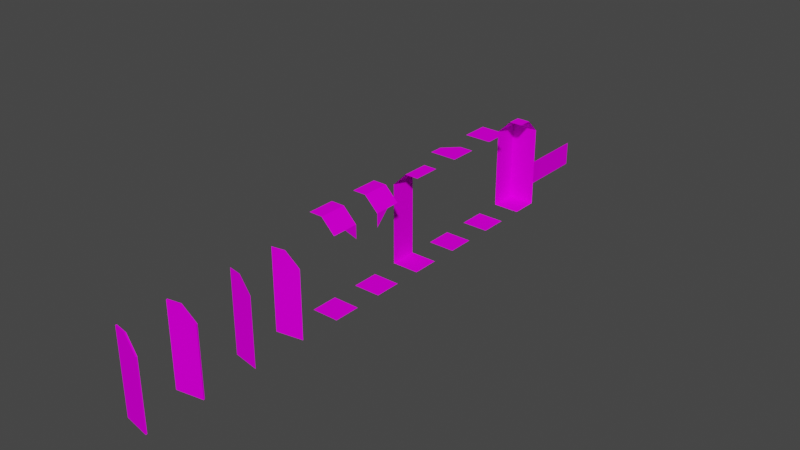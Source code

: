 # Source: walls_tiles.blend  (saved by Blender 3.4.6; exported with 4.5.12 LTS)
import bpy
from mathutils import Matrix  # noqa: F401  (used for matrix-valued properties, if any)

bpy.ops.wm.read_factory_settings(use_empty=True)
scene = bpy.context.scene
scene.name = 'Scene'

# ---- collections
col_collection = bpy.data.collections.new('Collection'); scene.collection.children.link(col_collection)

# ---- images (referenced by path relative to the original .blend; pixels are not part of the script)
import os
ASSET_DIR = os.environ.get("B2B_ASSET_DIR", "")  # directory of the original .blend (textures are referenced by path, not embedded)
HERE = os.path.dirname(os.path.abspath(__file__))  # packed textures are extracted next to this script under _unpacked/

def load_image(name, relpath, width, height, colorspace="sRGB"):
    """Load a texture the original file referenced (path relative to the .blend, or extracted next to this script)."""
    p = next((c for c in (os.path.join(HERE, relpath), os.path.join(ASSET_DIR, relpath)) if relpath and os.path.exists(c)), "")
    if p:
        img = bpy.data.images.load(p, check_existing=True)
        img.name = name
    else:  # same state as the original file: an image datablock whose file is absent (Cycles renders it pink)
        img = bpy.data.images.new(name, width, height)
        img.source = "FILE"
        img.filepath = "//" + (relpath or name)
    img.colorspace_settings.name = colorspace
    return img
img_wall_png_001 = load_image('wall.png.001', 'wall.png', 1024, 1024, 'sRGB')
img_floor_png_001 = load_image('floor.png.001', 'floor.png', 1024, 1024, 'sRGB')
img_door_png = load_image('door.png', 'door.png', 1024, 1024, 'sRGB')
img_wall_decal_png = load_image('wall_decal.png', 'wall_decal.png', 1024, 1024, 'sRGB')

# ---- materials (node trees are filled in below, after node groups)
mat_material_001 = bpy.data.materials.new('Material.001')
mat_material_001.use_transparent_shadow = False
mat_material_002 = bpy.data.materials.new('Material.002')
mat_material_002.use_transparent_shadow = False
mat_material = bpy.data.materials.new('Material')
mat_material.use_transparent_shadow = False
mat_material_003 = bpy.data.materials.new('Material.003')
mat_material_003.use_transparent_shadow = False

# ---- material node trees
mat_material_001.use_nodes = True; mat_material_001.node_tree.nodes.clear()
_N = mat_material_001.node_tree.nodes; _L = mat_material_001.node_tree.links
n0 = _N.new('ShaderNodeBsdfPrincipled'); n0.name = 'Principled BSDF'; n0.location = (10, 300)
n0.distribution = 'GGX'
n0.subsurface_method = 'RANDOM_WALK_SKIN'
n0.inputs[2].default_value = 0.2855
n0.inputs[3].default_value = 1.45
n0.inputs[13].default_value = 0.0
n0.inputs[27].default_value = (0.0, 0.0, 0.0, 1.0)
n0.inputs[28].default_value = 1.0
n1 = _N.new('ShaderNodeOutputMaterial'); n1.name = 'Material Output'; n1.location = (300, 300)
n2 = _N.new('ShaderNodeTexImage'); n2.name = 'Image Texture'; n2.location = (-389, 243)
n2.image = img_wall_png_001
n2.interpolation = 'Closest'
_L.new(n0.outputs[0], n1.inputs[0])
_L.new(n2.outputs[0], n0.inputs[0])
n1.is_active_output = True
mat_material_002.use_nodes = True; mat_material_002.node_tree.nodes.clear()
_N = mat_material_002.node_tree.nodes; _L = mat_material_002.node_tree.links
n0 = _N.new('ShaderNodeBsdfPrincipled'); n0.name = 'Principled BSDF'; n0.location = (10, 300)
n0.distribution = 'GGX'
n0.subsurface_method = 'RANDOM_WALK_SKIN'
n0.inputs[2].default_value = 1.0
n0.inputs[3].default_value = 1.45
n0.inputs[13].default_value = 0.0
n0.inputs[27].default_value = (0.0, 0.0, 0.0, 1.0)
n0.inputs[28].default_value = 1.0
n1 = _N.new('ShaderNodeOutputMaterial'); n1.name = 'Material Output'; n1.location = (300, 300)
n2 = _N.new('ShaderNodeTexImage'); n2.name = 'Image Texture'; n2.location = (-524, 230)
n2.image = img_floor_png_001
n2.interpolation = 'Closest'
_L.new(n0.outputs[0], n1.inputs[0])
_L.new(n2.outputs[0], n0.inputs[0])
n1.is_active_output = True
mat_material.use_nodes = True; mat_material.node_tree.nodes.clear()
_N = mat_material.node_tree.nodes; _L = mat_material.node_tree.links
n0 = _N.new('ShaderNodeBsdfPrincipled'); n0.name = 'Principled BSDF'; n0.location = (10, 300)
n0.distribution = 'GGX'
n0.subsurface_method = 'RANDOM_WALK_SKIN'
n0.inputs[2].default_value = 1.0
n0.inputs[3].default_value = 1.45
n0.inputs[13].default_value = 0.0
n0.inputs[27].default_value = (0.0, 0.0, 0.0, 1.0)
n0.inputs[28].default_value = 1.0
n1 = _N.new('ShaderNodeOutputMaterial'); n1.name = 'Material Output'; n1.location = (300, 300)
n2 = _N.new('ShaderNodeTexImage'); n2.name = 'Image Texture'; n2.location = (-569, 201)
n2.image = img_door_png
n2.interpolation = 'Closest'
_L.new(n0.outputs[0], n1.inputs[0])
_L.new(n2.outputs[0], n0.inputs[0])
n1.is_active_output = True
mat_material_003.use_nodes = True; mat_material_003.node_tree.nodes.clear()
_N = mat_material_003.node_tree.nodes; _L = mat_material_003.node_tree.links
n0 = _N.new('ShaderNodeBsdfPrincipled'); n0.name = 'Principled BSDF'; n0.location = (10, 300)
n0.distribution = 'GGX'
n0.subsurface_method = 'RANDOM_WALK_SKIN'
n0.inputs[2].default_value = 1.0
n0.inputs[3].default_value = 1.45
n0.inputs[13].default_value = 0.0
n0.inputs[27].default_value = (0.0, 0.0, 0.0, 1.0)
n0.inputs[28].default_value = 1.0
n1 = _N.new('ShaderNodeOutputMaterial'); n1.name = 'Material Output'; n1.location = (300, 300)
n2 = _N.new('ShaderNodeTexImage'); n2.name = 'Image Texture'; n2.location = (-366, 252)
n2.image = img_wall_decal_png
n2.interpolation = 'Closest'
_L.new(n0.outputs[0], n1.inputs[0])
_L.new(n2.outputs[0], n0.inputs[0])
_L.new(n2.outputs[1], n0.inputs[4])
n1.is_active_output = True

# ---- world
world_world = bpy.data.worlds.new('World'); scene.world = world_world
world_world.use_nodes = True; world_world.node_tree.nodes.clear()
_N = world_world.node_tree.nodes; _L = world_world.node_tree.links
n0 = _N.new('ShaderNodeOutputWorld'); n0.name = 'World Output'; n0.location = (300, 300)
n1 = _N.new('ShaderNodeBackground'); n1.name = 'Background'; n1.location = (10, 300)
n1.inputs[0].default_value = (0.05088, 0.05088, 0.05088, 1.0)
_L.new(n1.outputs[0], n0.inputs[0])
n0.is_active_output = True
world_world.color = (0.05088, 0.05088, 0.05088)
world_world.use_sun_shadow = False
world_world.sun_shadow_jitter_overblur = 0.0

# ---- meshes
me_plane_001 = bpy.data.meshes.new('Plane.001')
me_plane_001.from_pydata([(-1.0, -1.0, 0.0), (-1.0, 1.0, 0.0), (-1.0, -1.0, 2.0), (-1.0, 1.0, 2.0), (-1.0, -1.0, 4.0), (-1.0, 1.0, 4.0), (-1.0, -1.0, 6.0), (-1.0, 1.0, 6.0), (0.0, -1.0, 7.0), (0.0, 1.0, 7.0), (1.0, -1.0, 7.0), (1.0, 1.0, 7.0), (-1.0, -1.0, 0.0), (1.0, -1.0, 0.0), (-1.0, 1.0, 0.0), (1.0, 1.0, 0.0)], [], [(0, 1, 3, 2), (2, 3, 5, 4), (4, 5, 7, 6), (6, 7, 9, 8), (8, 9, 11, 10), (12, 13, 15, 14)])
me_plane_001.polygons.foreach_set('material_index', [0, 0, 0, 0, 0, 1])
_uv = me_plane_001.uv_layers.new(name='UVMap')
_uv.uv.foreach_set('vector', [0.005343, -0.9992, 1.001, -0.9992, 1.001, -0.003515, 0.005343, -0.003515, 0.005343, -0.003515, 1.001, -0.003515, 1.001, 0.9922, 0.005343, 0.9922, 0.005343, 0.9922, 1.001, 0.9922, 1.001, 1.988, 0.005343, 1.988, 0.005343, 1.988, 1.001, 1.988, 1.001, 2.692, 0.005343, 2.692, 0.005343, 2.692, 1.001, 2.692, 1.001, 3.19, 0.005343, 3.19, 0.0, 0.0, 1.0, 0.0, 1.0, 1.0, 0.0, 1.0])
me_plane_001.materials.append(mat_material_001)
me_plane_001.materials.append(mat_material_002)
me_plane_001.update()
me_plane_003 = bpy.data.meshes.new('Plane.003')
me_plane_003.from_pydata([(-1.0, -1.0, 0.0), (-1.0, 1.0, 0.0), (-1.0, -1.0, 2.0), (-1.0, 1.0, 2.0), (-1.0, -1.0, 4.0), (-1.0, 1.0, 4.0), (-1.0, -1.0, 6.0), (-1.0, 1.0, 6.0), (-4.371e-08, 0.0, 7.0), (0.0, 1.0, 7.0), (1.0, 1.0, 7.0), (1.0, -1.0, 0.0), (-1.0, -1.0, 0.0), (1.0, -1.0, 2.0), (-1.0, -1.0, 2.0), (1.0, -1.0, 4.0), (-1.0, -1.0, 4.0), (1.0, -1.0, 6.0), (-1.0, -1.0, 6.0), (1.0, 4.371e-08, 7.0), (1.0, 1.0, 7.0), (1.0, -1.0, 0.0), (1.0, 1.0, 0.0), (-1.0, -1.0, 0.0), (-1.0, 1.0, 0.0)], [], [(0, 1, 3, 2), (2, 3, 5, 4), (4, 5, 7, 6), (6, 7, 9, 8), (8, 9, 10), (11, 12, 14, 13), (13, 14, 16, 15), (15, 16, 18, 17), (17, 18, 8, 19), (19, 8, 20), (21, 22, 24, 23)])
me_plane_003.polygons.foreach_set('material_index', [0, 0, 0, 0, 0, 0, 0, 0, 0, 0, 1])
_uv = me_plane_003.uv_layers.new(name='UVMap')
_uv.uv.foreach_set('vector', [0.005343, -0.9992, 1.001, -0.9992, 1.001, -0.003515, 0.005343, -0.003515, 0.005343, -0.003515, 1.001, -0.003515, 1.001, 0.9922, 0.005343, 0.9922, 0.005343, 0.9922, 1.001, 0.9922, 1.001, 1.988, 0.005343, 1.988, -0.00372, 0.006988, 0.9961, 0.006989, 0.9961, 0.714, 0.4962, 0.714, 0.2501, 0.2501, 0.7499, 0.2501, 0.7499, 0.7499, 0.005343, -0.9992, 1.001, -0.9992, 1.001, -0.003515, 0.005343, -0.003515, 0.005343, -0.003515, 1.001, -0.003515, 1.001, 0.9922, 0.005343, 0.9922, 0.005343, 0.9922, 1.001, 0.9922, 1.001, 1.988, 0.005343, 1.988, -0.0006192, -0.002313, 0.9992, -0.002313, 0.4993, 0.7047, -0.0006197, 0.7047, 0.7499, 0.2499, 0.2501, 0.2499, 0.7499, -0.2499, 0.0, 0.0, 1.0, 0.0, 1.0, 1.0, 0.0, 1.0])
me_plane_003.materials.append(mat_material_001)
me_plane_003.materials.append(mat_material_002)
me_plane_003.update()
me_plane_007 = bpy.data.meshes.new('Plane.007')
me_plane_007.from_pydata([(-1.0, -1.0, 7.0), (-1.0, 1.0, 7.0), (1.0, -1.0, 7.0), (1.0, 1.0, 7.0), (-1.0, -1.0, 0.0), (1.0, -1.0, 0.0), (-1.0, 1.0, 0.0), (1.0, 1.0, 0.0)], [], [(0, 1, 3, 2), (4, 5, 7, 6)])
me_plane_007.polygons.foreach_set('material_index', [0, 1])
_uv = me_plane_007.uv_layers.new(name='UVMap')
_uv.uv.foreach_set('vector', [0.9999, 0.9999, 9.966e-05, 0.9999, 9.966e-05, 0.0001, 0.9999, 0.0001, 0.0, 0.0, 1.0, 0.0, 1.0, 1.0, 0.0, 1.0])
me_plane_007.materials.append(mat_material_001)
me_plane_007.materials.append(mat_material_002)
me_plane_007.update()
me_plane_009 = bpy.data.meshes.new('Plane.009')
me_plane_009.from_pydata([(-1.0, -1.0, 6.0), (-1.0, 1.0, 7.0), (1.0, -1.0, 7.0), (1.0, 1.0, 7.0), (-1.0, -1.0, 0.0), (1.0, -1.0, 0.0), (-1.0, 1.0, 0.0), (1.0, 1.0, 0.0), (-1.0, -5.96e-08, 7.0), (0.0, -1.0, 7.0)], [], [(0, 8, 9), (4, 5, 7, 6), (9, 8, 1, 3, 2)])
me_plane_009.polygons.foreach_set('material_index', [0, 1, 0])
_uv = me_plane_009.uv_layers.new(name='UVMap')
_uv.uv.foreach_set('vector', [0.2531, 1.118, 0.0005874, 0.5763, 0.5959, 0.6284, 0.0, 0.0, 1.0, 0.0, 1.0, 1.0, 0.0, 1.0, 0.5773, 0.8452, 0.1548, 0.4227, 0.1548, 9.999e-05, 0.9999, 0.0001, 0.9999, 0.8452])
me_plane_009.materials.append(mat_material_001)
me_plane_009.materials.append(mat_material_002)
me_plane_009.update()
me_plane_006 = bpy.data.meshes.new('Plane.006')
me_plane_006.from_pydata([(-1.0, -1.0, 0.0), (1.0, -1.0, 0.0), (-1.0, 1.0, 0.0), (1.0, 1.0, 0.0), (-1.0, -1.0, 6.0), (-1.0, 1.0, 6.0), (1.51e-07, -1.0, 7.0), (1.51e-07, 1.0, 7.0), (1.0, -1.0, 7.0), (1.0, 1.0, 7.0), (-1.0, -1.0, 5.0), (-1.0, 0.0, 6.0)], [], [(0, 1, 3, 2), (4, 11, 5, 7, 6), (6, 7, 9, 8), (10, 11, 4)])
me_plane_006.polygons.foreach_set('material_index', [1, 0, 0, 0])
_uv = me_plane_006.uv_layers.new(name='UVMap')
_uv.uv.foreach_set('vector', [0.0, 0.0, 1.0, 0.0, 1.0, 1.0, 0.0, 1.0, 9.155e-05, 9.096e-05, 0.4142, 9.108e-05, 1.0, 0.0, 1.0, 0.5857, 9.108e-05, 0.5858, 9.108e-05, 0.5858, 1.0, 0.5857, 1.0, 0.9998, 9.108e-05, 0.9999, 0.0, 0.4994, 0.5099, 1.0, 0.0, 1.0])
me_plane_006.materials.append(mat_material_001)
me_plane_006.materials.append(mat_material_002)
me_plane_006.update()
me_plane_010 = bpy.data.meshes.new('Plane.010')
me_plane_010.from_pydata([(-1.0, -1.0, 0.0), (1.0, -1.0, 0.0), (-1.0, 1.0, 0.0), (1.0, 1.0, 0.0), (-1.0, -1.0, 6.0), (-1.0, 1.0, 6.0), (1.51e-07, -1.0, 7.0), (1.51e-07, 1.0, 7.0), (1.0, -1.0, 7.0), (1.0, 1.0, 7.0), (-1.0, -1.0, 5.0), (-1.0, 0.0, 6.0)], [], [(0, 1, 3, 2), (4, 11, 5, 7, 6), (6, 7, 9, 8), (10, 11, 4)])
me_plane_010.polygons.foreach_set('material_index', [1, 0, 0, 0])
_uv = me_plane_010.uv_layers.new(name='UVMap')
_uv.uv.foreach_set('vector', [0.0, 0.0, 1.0, 0.0, 1.0, 1.0, 0.0, 1.0, 9.155e-05, 9.096e-05, 0.4142, 9.108e-05, 1.0, 0.0, 1.0, 0.5857, 9.108e-05, 0.5858, 9.108e-05, 0.5858, 1.0, 0.5857, 1.0, 0.9998, 9.108e-05, 0.9999, 0.0, 0.4994, 0.5099, 1.0, 0.0, 1.0])
me_plane_010.materials.append(mat_material_001)
me_plane_010.materials.append(mat_material_002)
me_plane_010.update()
me_plane = bpy.data.meshes.new('Plane')
me_plane.from_pydata([(-0.0006315, -0.001478, 7.555e-08), (-3.001, -0.5016, 1.51e-07), (-2.5, -0.001478, 1.385e-07), (-3.001, -1.002, 1.51e-07), (-0.0006315, -1.001, 7.555e-08)], [], [(3, 4, 0, 2, 1)])
_uv = me_plane.uv_layers.new(name='UVMap')
_uv.uv.foreach_set('vector', [0.9926, 1.987, 0.993, -0.001387, 1.987, -0.001387, 1.987, 1.656, 1.49, 1.987])
me_plane.materials.append(mat_material)
me_plane.update()
me_plane_013 = bpy.data.meshes.new('Plane.013')
me_plane_013.from_pydata([(-0.0006315, -0.0005761, 7.555e-08), (-3.001, 0.4989, 1.51e-07), (-2.499, -0.0005761, 1.384e-07), (-3.001, 0.9991, 1.51e-07), (-0.0006315, 0.9994, 7.555e-08)], [], [(1, 2, 0, 4, 3)])
_uv = me_plane_013.uv_layers.new(name='UVMap')
_uv.uv.foreach_set('vector', [0.4953, 1.987, -0.001387, 1.655, -0.001387, -0.001387, 0.993, -0.001387, 0.9926, 1.987])
me_plane_013.materials.append(mat_material)
me_plane_013.update()
me_plane_014 = bpy.data.meshes.new('Plane.014')
me_plane_014.from_pydata([(-0.0006315, -0.001478, 7.555e-08), (-3.001, -0.5016, 1.51e-07), (-2.5, -0.001478, 1.385e-07), (-3.001, -1.002, 1.51e-07), (-0.0006315, -1.001, 7.555e-08)], [], [(3, 4, 0, 2, 1)])
_uv = me_plane_014.uv_layers.new(name='UVMap')
_uv.uv.foreach_set('vector', [0.9926, 1.987, 0.993, -0.001387, 1.987, -0.001387, 1.987, 1.656, 1.49, 1.987])
me_plane_014.materials.append(mat_material)
me_plane_014.update()
me_plane_015 = bpy.data.meshes.new('Plane.015')
me_plane_015.from_pydata([(-0.0006315, -0.0005761, 7.555e-08), (-3.001, 0.4989, 1.51e-07), (-2.499, -0.0005761, 1.384e-07), (-3.001, 0.9991, 1.51e-07), (-0.0006315, 0.9994, 7.555e-08)], [], [(1, 2, 0, 4, 3)])
_uv = me_plane_015.uv_layers.new(name='UVMap')
_uv.uv.foreach_set('vector', [0.4953, 1.987, -0.001387, 1.655, -0.001387, -0.001387, 0.993, -0.001387, 0.9926, 1.987])
me_plane_015.materials.append(mat_material)
me_plane_015.update()
me_plane_021 = bpy.data.meshes.new('Plane.021')
me_plane_021.from_pydata([(-0.9358, -0.9944, 1.874), (-0.9358, -0.9944, 0.01145), (-0.9358, 4.994, 1.874), (-0.9358, 4.994, 0.01145)], [], [(0, 1, 3, 2)])
me_plane_021.polygons.foreach_set('material_index', [2])
_uv = me_plane_021.uv_layers.new(name='UVMap')
_uv.uv.foreach_set('vector', [0.01374, 0.9999, 0.01374, 0.0, 0.7694, 0.0, 0.7694, 0.9999])
me_plane_021.materials.append(mat_material_001)
me_plane_021.materials.append(mat_material_002)
me_plane_021.materials.append(mat_material_003)
me_plane_021.update()

# ---- objects
ob_one_side_col = bpy.data.objects.new('one_side-col', me_plane_001)
ob_two_sides_col = bpy.data.objects.new('two_sides-col', me_plane_003)
ob_ceiling_only_col = bpy.data.objects.new('ceiling_only-col', me_plane_007)
ob_ceiling_corner_col = bpy.data.objects.new('ceiling_corner-col', me_plane_009)
ob_ceiling_cornerdoor_col = bpy.data.objects.new('ceiling-cornerdoor-col', me_plane_006)
ob_ceiling_cornerdoor2_col = bpy.data.objects.new('ceiling-cornerdoor2-col', me_plane_010)
ob_door1_col = bpy.data.objects.new('door1-col', me_plane)
ob_door11_col = bpy.data.objects.new('door11-col', me_plane_013)
ob_door2_col = bpy.data.objects.new('door2-col', me_plane_014)
ob_door22_col = bpy.data.objects.new('door22-col', me_plane_015)
ob_grass = bpy.data.objects.new('grass', me_plane_021)

# ---- transforms, parenting, visibility, modifiers, constraints
ob_one_side_col.location = (0.0, 3.0, 0.0)
ob_one_side_col.scale = (0.5, 0.5, 0.5)
ob_two_sides_col.location = (0.0, 9.0, 0.0)
ob_two_sides_col.rotation_euler = (0.0, -0.0, -1.571)
ob_two_sides_col.scale = (0.5, 0.5, 0.5)
ob_ceiling_only_col.location = (0.0, 7.0, 0.0)
ob_ceiling_only_col.scale = (0.5, 0.5, 0.5)
ob_ceiling_corner_col.location = (0.0, 5.0, 0.0)
ob_ceiling_corner_col.rotation_euler = (0.0, -0.0, -1.571)
ob_ceiling_corner_col.scale = (0.5, 0.5, 0.5)
ob_ceiling_cornerdoor_col.location = (0.0, 1.0, 0.0)
ob_ceiling_cornerdoor_col.scale = (-0.5, 0.5, 0.5)
ob_ceiling_cornerdoor2_col.location = (0.0, -1.0, 0.0)
ob_ceiling_cornerdoor2_col.scale = (-0.5, -0.5, 0.5)
ob_door1_col.location = (0.4939, -3.0, 0.0)
ob_door1_col.rotation_euler = (1.396, 1.571, 0.0)
ob_door11_col.location = (0.4939, -5.0, 0.0)
ob_door11_col.rotation_euler = (-1.396, 1.571, 0.0)
ob_door2_col.location = (0.4939, -7.0, 0.0)
ob_door2_col.rotation_euler = (1.396, 1.571, 0.0)
_m = ob_door2_col.modifiers.new('Solidify', 'SOLIDIFY')
_m.thickness = 0.05
ob_door22_col.location = (0.4939, -9.0, 0.0)
ob_door22_col.rotation_euler = (-1.396, 1.571, 0.0)
_m = ob_door22_col.modifiers.new('Solidify', 'SOLIDIFY')
_m.thickness = 0.05
ob_grass.location = (0.0, 11.0, 0.0)
ob_grass.scale = (0.5, 0.5, 0.5)

# ---- collection membership
col_collection.objects.link(ob_one_side_col)
col_collection.objects.link(ob_two_sides_col)
col_collection.objects.link(ob_ceiling_only_col)
col_collection.objects.link(ob_ceiling_corner_col)
col_collection.objects.link(ob_ceiling_cornerdoor_col)
col_collection.objects.link(ob_ceiling_cornerdoor2_col)
col_collection.objects.link(ob_door1_col)
col_collection.objects.link(ob_door11_col)
col_collection.objects.link(ob_door2_col)
col_collection.objects.link(ob_door22_col)
col_collection.objects.link(ob_grass)

# ---- scene / render settings (as saved in the file)
scene.frame_start = 1; scene.frame_end = 250; scene.frame_set(1)
scene.render.engine = 'BLENDER_EEVEE_NEXT'
scene.cycles.sampling_pattern = 'TABULATED_SOBOL'
scene.cycles.use_light_tree = False
scene.view_settings.view_transform = 'Filmic'
bpy.context.view_layer.update()

# ---- added for rendering (the .blend has no active camera and no usable light): camera, sun
cam_auto = bpy.data.cameras.new('AutoCamera')
cam_auto.lens = 50.0
cam_auto.sensor_width = 36.0
cam_auto.clip_end = 1000.0
ob_auto_camera = bpy.data.objects.new('AutoCamera', cam_auto)
scene.collection.objects.link(ob_auto_camera)
ob_auto_camera.location = (21.1301, -23.133, 18.6546)
ob_auto_camera.rotation_euler = (1.09748, -7.21219e-08, 0.694738)
scene.camera = ob_auto_camera
light_auto_sun = bpy.data.lights.new('AutoSun', 'SUN')
light_auto_sun.energy = 3.0
light_auto_sun.angle = 0.0523599
ob_auto_sun = bpy.data.objects.new('AutoSun', light_auto_sun)
scene.collection.objects.link(ob_auto_sun)
ob_auto_sun.rotation_euler = (0.872665, 0.174533, 0.523599)
bpy.context.view_layer.update()
